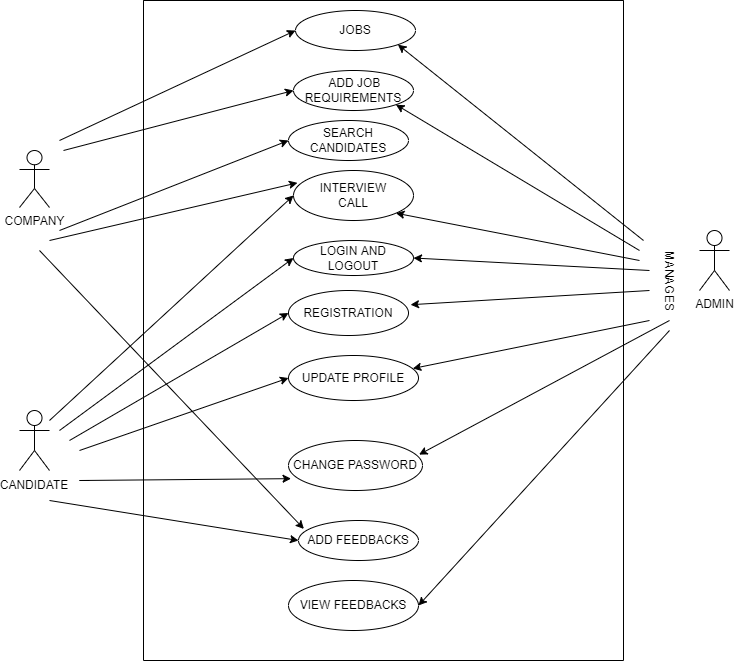

The diagram above was exported from draw.io. Its source (the exported page's mxGraphModel, read from the mxfile embedded in the PNG):
<mxGraphModel dx="992" dy="1711" grid="1" gridSize="10" guides="1" tooltips="1" connect="1" arrows="1" fold="1" page="1" pageScale="1" pageWidth="827" pageHeight="1169" math="0" shadow="0">
  <root>
    <mxCell id="0" />
    <mxCell id="1" parent="0" />
    <mxCell id="_yxkcdHwpKI4j6l2TqkF-1" value="" style="swimlane;startSize=0;" vertex="1" parent="1">
      <mxGeometry x="174" y="-130" width="480" height="660" as="geometry" />
    </mxCell>
    <mxCell id="_yxkcdHwpKI4j6l2TqkF-7" value="LOGIN AND LOGOUT" style="ellipse;whiteSpace=wrap;html=1;" vertex="1" parent="_yxkcdHwpKI4j6l2TqkF-1">
      <mxGeometry x="150" y="240" width="120" height="35" as="geometry" />
    </mxCell>
    <mxCell id="_yxkcdHwpKI4j6l2TqkF-8" value="REGISTRATION" style="ellipse;whiteSpace=wrap;html=1;" vertex="1" parent="_yxkcdHwpKI4j6l2TqkF-1">
      <mxGeometry x="145" y="290" width="120" height="45" as="geometry" />
    </mxCell>
    <mxCell id="_yxkcdHwpKI4j6l2TqkF-11" value="UPDATE PROFILE" style="ellipse;whiteSpace=wrap;html=1;" vertex="1" parent="_yxkcdHwpKI4j6l2TqkF-1">
      <mxGeometry x="145" y="355" width="130" height="45" as="geometry" />
    </mxCell>
    <mxCell id="_yxkcdHwpKI4j6l2TqkF-43" value="&amp;nbsp;ADD JOB REQUIREMENTS" style="ellipse;whiteSpace=wrap;html=1;" vertex="1" parent="_yxkcdHwpKI4j6l2TqkF-1">
      <mxGeometry x="150" y="70" width="120" height="40" as="geometry" />
    </mxCell>
    <mxCell id="_yxkcdHwpKI4j6l2TqkF-44" style="edgeStyle=orthogonalEdgeStyle;rounded=0;orthogonalLoop=1;jettySize=auto;html=1;exitX=0.5;exitY=1;exitDx=0;exitDy=0;" edge="1" parent="_yxkcdHwpKI4j6l2TqkF-1" source="_yxkcdHwpKI4j6l2TqkF-43" target="_yxkcdHwpKI4j6l2TqkF-43">
      <mxGeometry relative="1" as="geometry" />
    </mxCell>
    <mxCell id="_yxkcdHwpKI4j6l2TqkF-46" value="JOBS" style="ellipse;whiteSpace=wrap;html=1;" vertex="1" parent="_yxkcdHwpKI4j6l2TqkF-1">
      <mxGeometry x="152" y="10" width="120" height="40" as="geometry" />
    </mxCell>
    <mxCell id="_yxkcdHwpKI4j6l2TqkF-89" value="ADD FEEDBACKS" style="ellipse;whiteSpace=wrap;html=1;" vertex="1" parent="_yxkcdHwpKI4j6l2TqkF-1">
      <mxGeometry x="155" y="520" width="120" height="40" as="geometry" />
    </mxCell>
    <mxCell id="_yxkcdHwpKI4j6l2TqkF-92" value="CHANGE PASSWORD" style="ellipse;whiteSpace=wrap;html=1;" vertex="1" parent="_yxkcdHwpKI4j6l2TqkF-1">
      <mxGeometry x="145" y="440" width="134" height="50" as="geometry" />
    </mxCell>
    <mxCell id="_yxkcdHwpKI4j6l2TqkF-94" value="" style="endArrow=classic;html=1;rounded=0;entryX=1;entryY=1;entryDx=0;entryDy=0;" edge="1" parent="_yxkcdHwpKI4j6l2TqkF-1" target="_yxkcdHwpKI4j6l2TqkF-46">
      <mxGeometry width="50" height="50" relative="1" as="geometry">
        <mxPoint x="500" y="240" as="sourcePoint" />
        <mxPoint x="310" y="50" as="targetPoint" />
      </mxGeometry>
    </mxCell>
    <mxCell id="_yxkcdHwpKI4j6l2TqkF-111" value="SEARCH CANDIDATES" style="ellipse;whiteSpace=wrap;html=1;" vertex="1" parent="_yxkcdHwpKI4j6l2TqkF-1">
      <mxGeometry x="145" y="120" width="120" height="40" as="geometry" />
    </mxCell>
    <mxCell id="_yxkcdHwpKI4j6l2TqkF-120" value="INTERVIEW&lt;br&gt;CALL" style="ellipse;whiteSpace=wrap;html=1;" vertex="1" parent="_yxkcdHwpKI4j6l2TqkF-1">
      <mxGeometry x="150" y="170" width="120" height="50" as="geometry" />
    </mxCell>
    <mxCell id="_yxkcdHwpKI4j6l2TqkF-40" value="" style="endArrow=classic;html=1;rounded=0;entryX=0;entryY=0.5;entryDx=0;entryDy=0;" edge="1" parent="_yxkcdHwpKI4j6l2TqkF-1" target="_yxkcdHwpKI4j6l2TqkF-43">
      <mxGeometry relative="1" as="geometry">
        <mxPoint x="-80" y="150" as="sourcePoint" />
        <mxPoint x="30" y="150" as="targetPoint" />
      </mxGeometry>
    </mxCell>
    <mxCell id="_yxkcdHwpKI4j6l2TqkF-151" value="VIEW FEEDBACKS" style="ellipse;whiteSpace=wrap;html=1;" vertex="1" parent="_yxkcdHwpKI4j6l2TqkF-1">
      <mxGeometry x="145" y="580" width="130" height="50" as="geometry" />
    </mxCell>
    <mxCell id="_yxkcdHwpKI4j6l2TqkF-2" value="COMPANY" style="shape=umlActor;verticalLabelPosition=bottom;verticalAlign=top;html=1;outlineConnect=0;" vertex="1" parent="1">
      <mxGeometry x="50" y="20" width="30" height="57" as="geometry" />
    </mxCell>
    <mxCell id="_yxkcdHwpKI4j6l2TqkF-3" value="" style="shape=umlActor;verticalLabelPosition=bottom;verticalAlign=top;html=1;outlineConnect=0;" vertex="1" parent="1">
      <mxGeometry x="50" y="280" width="30" height="60" as="geometry" />
    </mxCell>
    <mxCell id="_yxkcdHwpKI4j6l2TqkF-5" value="ADMIN" style="shape=umlActor;verticalLabelPosition=bottom;verticalAlign=top;html=1;outlineConnect=0;" vertex="1" parent="1">
      <mxGeometry x="730" y="100" width="30" height="60" as="geometry" />
    </mxCell>
    <mxCell id="_yxkcdHwpKI4j6l2TqkF-33" value="CANDIDATE" style="text;html=1;strokeColor=none;fillColor=none;align=center;verticalAlign=middle;whiteSpace=wrap;rounded=0;" vertex="1" parent="1">
      <mxGeometry x="35" y="340" width="60" height="30" as="geometry" />
    </mxCell>
    <mxCell id="_yxkcdHwpKI4j6l2TqkF-48" value="" style="endArrow=classic;html=1;rounded=0;entryX=0;entryY=0.5;entryDx=0;entryDy=0;" edge="1" parent="1" target="_yxkcdHwpKI4j6l2TqkF-46">
      <mxGeometry width="50" height="50" relative="1" as="geometry">
        <mxPoint x="90" y="10" as="sourcePoint" />
        <mxPoint x="470" y="40" as="targetPoint" />
      </mxGeometry>
    </mxCell>
    <mxCell id="_yxkcdHwpKI4j6l2TqkF-54" value="" style="endArrow=classic;html=1;rounded=0;entryX=0;entryY=0.5;entryDx=0;entryDy=0;" edge="1" parent="1" target="_yxkcdHwpKI4j6l2TqkF-7">
      <mxGeometry width="50" height="50" relative="1" as="geometry">
        <mxPoint x="90" y="300" as="sourcePoint" />
        <mxPoint x="140" y="250" as="targetPoint" />
      </mxGeometry>
    </mxCell>
    <mxCell id="_yxkcdHwpKI4j6l2TqkF-57" value="" style="endArrow=classic;html=1;rounded=0;entryX=0;entryY=0.5;entryDx=0;entryDy=0;" edge="1" parent="1" target="_yxkcdHwpKI4j6l2TqkF-8">
      <mxGeometry width="50" height="50" relative="1" as="geometry">
        <mxPoint x="100.00000000000011" y="310" as="sourcePoint" />
        <mxPoint x="294.00000000000136" y="157.5" as="targetPoint" />
      </mxGeometry>
    </mxCell>
    <mxCell id="_yxkcdHwpKI4j6l2TqkF-58" value="&lt;span style=&quot;color: rgba(0 , 0 , 0 , 0) ; font-family: monospace ; font-size: 0px ; background-color: rgb(248 , 249 , 250)&quot;&gt;%3CmxGraphModel%3E%3Croot%3E%3CmxCell%20id%3D%220%22%2F%3E%3CmxCell%20id%3D%221%22%20parent%3D%220%22%2F%3E%3CmxCell%20id%3D%222%22%20value%3D%22%22%20style%3D%22endArrow%3Dclassic%3Bhtml%3D1%3Brounded%3D0%3BentryX%3D0%3BentryY%3D0.5%3BentryDx%3D0%3BentryDy%3D0%3B%22%20edge%3D%221%22%20parent%3D%221%22%3E%3CmxGeometry%20width%3D%2250%22%20height%3D%2250%22%20relative%3D%221%22%20as%3D%22geometry%22%3E%3CmxPoint%20x%3D%2290.00000000000011%22%20y%3D%22300%22%20as%3D%22sourcePoint%22%2F%3E%3CmxPoint%20x%3D%22284.00000000000136%22%20y%3D%22147.5%22%20as%3D%22targetPoint%22%2F%3E%3C%2FmxGeometry%3E%3C%2FmxCell%3E%3C%2Froot%3E%3C%2FmxGraphModel%3E&lt;/span&gt;" style="edgeLabel;html=1;align=center;verticalAlign=middle;resizable=0;points=[];" vertex="1" connectable="0" parent="_yxkcdHwpKI4j6l2TqkF-57">
      <mxGeometry x="0.4153" relative="1" as="geometry">
        <mxPoint y="-1" as="offset" />
      </mxGeometry>
    </mxCell>
    <mxCell id="_yxkcdHwpKI4j6l2TqkF-59" value="" style="endArrow=classic;html=1;rounded=0;entryX=0;entryY=0.5;entryDx=0;entryDy=0;" edge="1" parent="1" target="_yxkcdHwpKI4j6l2TqkF-11">
      <mxGeometry width="50" height="50" relative="1" as="geometry">
        <mxPoint x="110.00000000000011" y="320" as="sourcePoint" />
        <mxPoint x="294" y="205" as="targetPoint" />
      </mxGeometry>
    </mxCell>
    <mxCell id="_yxkcdHwpKI4j6l2TqkF-60" value="&lt;span style=&quot;color: rgba(0 , 0 , 0 , 0) ; font-family: monospace ; font-size: 0px ; background-color: rgb(248 , 249 , 250)&quot;&gt;%3CmxGraphModel%3E%3Croot%3E%3CmxCell%20id%3D%220%22%2F%3E%3CmxCell%20id%3D%221%22%20parent%3D%220%22%2F%3E%3CmxCell%20id%3D%222%22%20value%3D%22%22%20style%3D%22endArrow%3Dclassic%3Bhtml%3D1%3Brounded%3D0%3BentryX%3D0%3BentryY%3D0.5%3BentryDx%3D0%3BentryDy%3D0%3B%22%20edge%3D%221%22%20parent%3D%221%22%3E%3CmxGeometry%20width%3D%2250%22%20height%3D%2250%22%20relative%3D%221%22%20as%3D%22geometry%22%3E%3CmxPoint%20x%3D%2290.00000000000011%22%20y%3D%22300%22%20as%3D%22sourcePoint%22%2F%3E%3CmxPoint%20x%3D%22284.00000000000136%22%20y%3D%22147.5%22%20as%3D%22targetPoint%22%2F%3E%3C%2FmxGeometry%3E%3C%2FmxCell%3E%3C%2Froot%3E%3C%2FmxGraphModel%3E&lt;/span&gt;" style="edgeLabel;html=1;align=center;verticalAlign=middle;resizable=0;points=[];" vertex="1" connectable="0" parent="_yxkcdHwpKI4j6l2TqkF-59">
      <mxGeometry x="0.4153" relative="1" as="geometry">
        <mxPoint y="-1" as="offset" />
      </mxGeometry>
    </mxCell>
    <mxCell id="_yxkcdHwpKI4j6l2TqkF-66" value="" style="endArrow=classic;html=1;rounded=0;entryX=1.017;entryY=0.316;entryDx=0;entryDy=0;entryPerimeter=0;" edge="1" parent="1" target="_yxkcdHwpKI4j6l2TqkF-8">
      <mxGeometry relative="1" as="geometry">
        <mxPoint x="680" y="160" as="sourcePoint" />
        <mxPoint x="640" y="146.79000000000002" as="targetPoint" />
        <Array as="points" />
      </mxGeometry>
    </mxCell>
    <mxCell id="_yxkcdHwpKI4j6l2TqkF-69" value="" style="endArrow=classic;html=1;rounded=0;entryX=1;entryY=0.5;entryDx=0;entryDy=0;" edge="1" parent="1" target="_yxkcdHwpKI4j6l2TqkF-7">
      <mxGeometry width="50" height="50" relative="1" as="geometry">
        <mxPoint x="680" y="140" as="sourcePoint" />
        <mxPoint x="680" y="90" as="targetPoint" />
      </mxGeometry>
    </mxCell>
    <mxCell id="_yxkcdHwpKI4j6l2TqkF-71" value="" style="endArrow=classic;html=1;rounded=0;entryX=0.956;entryY=0.289;entryDx=0;entryDy=0;entryPerimeter=0;" edge="1" parent="1" target="_yxkcdHwpKI4j6l2TqkF-11">
      <mxGeometry width="50" height="50" relative="1" as="geometry">
        <mxPoint x="680" y="190" as="sourcePoint" />
        <mxPoint x="510" y="210" as="targetPoint" />
      </mxGeometry>
    </mxCell>
    <mxCell id="_yxkcdHwpKI4j6l2TqkF-90" value="" style="endArrow=classic;html=1;rounded=0;entryX=0;entryY=0.5;entryDx=0;entryDy=0;exitX=0.75;exitY=1;exitDx=0;exitDy=0;" edge="1" parent="1" source="_yxkcdHwpKI4j6l2TqkF-33" target="_yxkcdHwpKI4j6l2TqkF-89">
      <mxGeometry width="50" height="50" relative="1" as="geometry">
        <mxPoint x="80" y="390" as="sourcePoint" />
        <mxPoint x="130" y="330" as="targetPoint" />
      </mxGeometry>
    </mxCell>
    <mxCell id="_yxkcdHwpKI4j6l2TqkF-115" value="" style="endArrow=classic;html=1;rounded=0;entryX=0;entryY=0.5;entryDx=0;entryDy=0;" edge="1" parent="1" target="_yxkcdHwpKI4j6l2TqkF-111">
      <mxGeometry width="50" height="50" relative="1" as="geometry">
        <mxPoint x="90" y="100" as="sourcePoint" />
        <mxPoint x="145" y="60" as="targetPoint" />
      </mxGeometry>
    </mxCell>
    <mxCell id="_yxkcdHwpKI4j6l2TqkF-126" value="" style="endArrow=classic;html=1;rounded=0;entryX=0.019;entryY=0.763;entryDx=0;entryDy=0;entryPerimeter=0;" edge="1" parent="1" target="_yxkcdHwpKI4j6l2TqkF-92">
      <mxGeometry width="50" height="50" relative="1" as="geometry">
        <mxPoint x="120" y="350" as="sourcePoint" />
        <mxPoint x="470" y="260" as="targetPoint" />
        <Array as="points">
          <mxPoint x="110" y="350" />
        </Array>
      </mxGeometry>
    </mxCell>
    <mxCell id="_yxkcdHwpKI4j6l2TqkF-127" value="" style="endArrow=classic;html=1;rounded=0;entryX=0.974;entryY=0.283;entryDx=0;entryDy=0;entryPerimeter=0;" edge="1" parent="1" target="_yxkcdHwpKI4j6l2TqkF-92">
      <mxGeometry width="50" height="50" relative="1" as="geometry">
        <mxPoint x="700" y="190" as="sourcePoint" />
        <mxPoint x="470" y="260" as="targetPoint" />
        <Array as="points" />
      </mxGeometry>
    </mxCell>
    <mxCell id="_yxkcdHwpKI4j6l2TqkF-133" value="" style="endArrow=classic;html=1;rounded=0;entryX=0.045;entryY=0.211;entryDx=0;entryDy=0;entryPerimeter=0;" edge="1" parent="1" target="_yxkcdHwpKI4j6l2TqkF-89">
      <mxGeometry width="50" height="50" relative="1" as="geometry">
        <mxPoint x="70" y="120" as="sourcePoint" />
        <mxPoint x="100" y="60" as="targetPoint" />
        <Array as="points" />
      </mxGeometry>
    </mxCell>
    <mxCell id="_yxkcdHwpKI4j6l2TqkF-122" value="" style="endArrow=classic;html=1;rounded=0;entryX=1;entryY=1;entryDx=0;entryDy=0;" edge="1" parent="1" target="_yxkcdHwpKI4j6l2TqkF-120">
      <mxGeometry width="50" height="50" relative="1" as="geometry">
        <mxPoint x="670" y="130" as="sourcePoint" />
        <mxPoint x="510" y="80" as="targetPoint" />
      </mxGeometry>
    </mxCell>
    <mxCell id="_yxkcdHwpKI4j6l2TqkF-146" value="" style="endArrow=classic;html=1;rounded=0;entryX=0;entryY=0.5;entryDx=0;entryDy=0;" edge="1" parent="1" target="_yxkcdHwpKI4j6l2TqkF-120">
      <mxGeometry width="50" height="50" relative="1" as="geometry">
        <mxPoint x="80" y="290" as="sourcePoint" />
        <mxPoint x="130" y="240" as="targetPoint" />
      </mxGeometry>
    </mxCell>
    <mxCell id="_yxkcdHwpKI4j6l2TqkF-148" value="" style="endArrow=classic;html=1;rounded=0;entryX=0.033;entryY=0.247;entryDx=0;entryDy=0;entryPerimeter=0;" edge="1" parent="1" target="_yxkcdHwpKI4j6l2TqkF-120">
      <mxGeometry width="50" height="50" relative="1" as="geometry">
        <mxPoint x="80" y="110" as="sourcePoint" />
        <mxPoint x="380" y="160" as="targetPoint" />
      </mxGeometry>
    </mxCell>
    <mxCell id="_yxkcdHwpKI4j6l2TqkF-150" value="" style="endArrow=classic;html=1;rounded=0;entryX=1;entryY=1;entryDx=0;entryDy=0;" edge="1" parent="1" target="_yxkcdHwpKI4j6l2TqkF-43">
      <mxGeometry width="50" height="50" relative="1" as="geometry">
        <mxPoint x="670" y="120" as="sourcePoint" />
        <mxPoint x="380" y="20" as="targetPoint" />
        <Array as="points">
          <mxPoint x="670" y="120" />
        </Array>
      </mxGeometry>
    </mxCell>
    <mxCell id="_yxkcdHwpKI4j6l2TqkF-152" value="" style="endArrow=classic;html=1;rounded=0;entryX=1;entryY=0.5;entryDx=0;entryDy=0;" edge="1" parent="1" target="_yxkcdHwpKI4j6l2TqkF-151">
      <mxGeometry width="50" height="50" relative="1" as="geometry">
        <mxPoint x="700" y="200" as="sourcePoint" />
        <mxPoint x="380" y="290" as="targetPoint" />
      </mxGeometry>
    </mxCell>
    <mxCell id="_yxkcdHwpKI4j6l2TqkF-156" value="MANAGES" style="text;html=1;align=center;verticalAlign=middle;resizable=0;points=[];autosize=1;strokeColor=none;fillColor=none;rotation=90;" vertex="1" parent="1">
      <mxGeometry x="660" y="140" width="80" height="20" as="geometry" />
    </mxCell>
  </root>
</mxGraphModel>